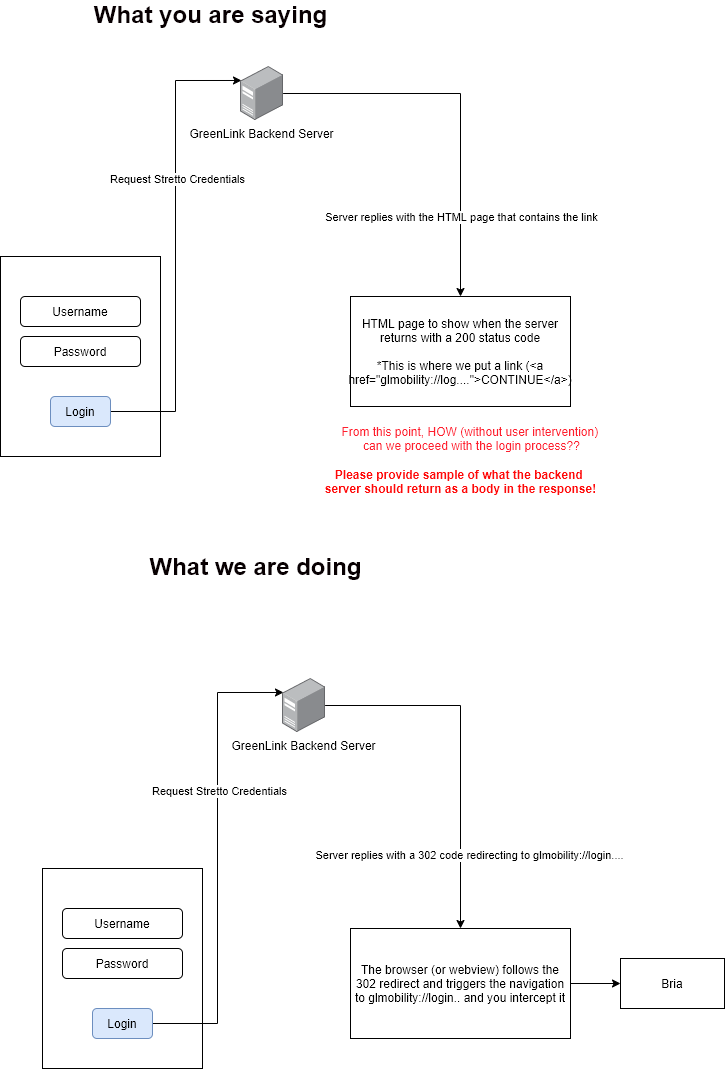

The diagram above was exported from draw.io. Its source (the exported page's mxGraphModel, read from the mxfile embedded in the PNG):
<mxGraphModel dx="1422" dy="856" grid="1" gridSize="10" guides="1" tooltips="1" connect="1" arrows="1" fold="1" page="1" pageScale="1" pageWidth="850" pageHeight="1100" math="0" shadow="0">
  <root>
    <mxCell id="0" />
    <mxCell id="1" parent="0" />
    <mxCell id="2" value="" style="rounded=0;whiteSpace=wrap;html=1;" vertex="1" parent="1">
      <mxGeometry x="80" y="300" width="160" height="200" as="geometry" />
    </mxCell>
    <mxCell id="3" value="Username" style="rounded=1;whiteSpace=wrap;html=1;" vertex="1" parent="1">
      <mxGeometry x="100" y="340" width="120" height="30" as="geometry" />
    </mxCell>
    <mxCell id="4" value="Password" style="rounded=1;whiteSpace=wrap;html=1;" vertex="1" parent="1">
      <mxGeometry x="100" y="380" width="120" height="30" as="geometry" />
    </mxCell>
    <mxCell id="5" style="edgeStyle=orthogonalEdgeStyle;rounded=0;orthogonalLoop=1;jettySize=auto;html=1;exitX=1;exitY=0.5;exitDx=0;exitDy=0;entryX=0.023;entryY=0.259;entryDx=0;entryDy=0;entryPerimeter=0;" edge="1" source="7" target="10" parent="1">
      <mxGeometry relative="1" as="geometry" />
    </mxCell>
    <mxCell id="6" value="Request Stretto Credentials&lt;br&gt;" style="edgeLabel;html=1;align=center;verticalAlign=middle;resizable=0;points=[];" vertex="1" connectable="0" parent="5">
      <mxGeometry x="0.2901" y="-1" relative="1" as="geometry">
        <mxPoint as="offset" />
      </mxGeometry>
    </mxCell>
    <mxCell id="7" value="Login" style="rounded=1;whiteSpace=wrap;html=1;fillColor=#dae8fc;strokeColor=#6c8ebf;" vertex="1" parent="1">
      <mxGeometry x="130" y="440" width="60" height="30" as="geometry" />
    </mxCell>
    <mxCell id="8" style="edgeStyle=orthogonalEdgeStyle;rounded=0;orthogonalLoop=1;jettySize=auto;html=1;" edge="1" source="10" target="11" parent="1">
      <mxGeometry relative="1" as="geometry" />
    </mxCell>
    <mxCell id="9" value="Server replies with the HTML page that contains the link&lt;br&gt;" style="edgeLabel;html=1;align=center;verticalAlign=middle;resizable=0;points=[];" vertex="1" connectable="0" parent="8">
      <mxGeometry x="0.2501" y="4" relative="1" as="geometry">
        <mxPoint x="-4" y="62.4" as="offset" />
      </mxGeometry>
    </mxCell>
    <mxCell id="10" value="GreenLink Backend Server" style="points=[];aspect=fixed;html=1;align=center;shadow=0;dashed=0;image;image=img/lib/allied_telesis/computer_and_terminals/Server_Desktop.svg;" vertex="1" parent="1">
      <mxGeometry x="320" y="110" width="42.599999999999994" height="54" as="geometry" />
    </mxCell>
    <mxCell id="11" value="HTML page to show when the server returns with a 200 status code&lt;br&gt;&lt;br&gt;*This is where we put a link (&amp;lt;a href=&quot;glmobility://log....&quot;&amp;gt;CONTINUE&amp;lt;/a&amp;gt;)" style="rounded=0;whiteSpace=wrap;html=1;" vertex="1" parent="1">
      <mxGeometry x="430" y="340" width="220" height="110" as="geometry" />
    </mxCell>
    <mxCell id="12" value="&lt;font color=&quot;#ff1f2e&quot;&gt;From this point, HOW (without user intervention) &lt;br&gt;can we proceed with the login process??&lt;/font&gt;" style="text;html=1;align=center;verticalAlign=middle;resizable=0;points=[];autosize=1;" vertex="1" parent="1">
      <mxGeometry x="416" y="467" width="270" height="30" as="geometry" />
    </mxCell>
    <mxCell id="13" value="&lt;font size=&quot;1&quot; color=&quot;#080002&quot;&gt;&lt;b style=&quot;font-size: 24px&quot;&gt;What you are saying&lt;/b&gt;&lt;/font&gt;" style="text;html=1;align=center;verticalAlign=middle;resizable=0;points=[];autosize=1;" vertex="1" parent="1">
      <mxGeometry x="165" y="48" width="250" height="20" as="geometry" />
    </mxCell>
    <mxCell id="14" value="&lt;font size=&quot;1&quot; color=&quot;#080002&quot;&gt;&lt;b style=&quot;font-size: 24px&quot;&gt;What we are doing&lt;br&gt;&lt;/b&gt;&lt;/font&gt;" style="text;html=1;align=center;verticalAlign=middle;resizable=0;points=[];autosize=1;" vertex="1" parent="1">
      <mxGeometry x="220" y="600" width="230" height="20" as="geometry" />
    </mxCell>
    <mxCell id="15" value="" style="rounded=0;whiteSpace=wrap;html=1;" vertex="1" parent="1">
      <mxGeometry x="122" y="912" width="160" height="200" as="geometry" />
    </mxCell>
    <mxCell id="16" value="Username" style="rounded=1;whiteSpace=wrap;html=1;" vertex="1" parent="1">
      <mxGeometry x="142" y="952" width="120" height="30" as="geometry" />
    </mxCell>
    <mxCell id="17" value="Password" style="rounded=1;whiteSpace=wrap;html=1;" vertex="1" parent="1">
      <mxGeometry x="142" y="992" width="120" height="30" as="geometry" />
    </mxCell>
    <mxCell id="18" style="edgeStyle=orthogonalEdgeStyle;rounded=0;orthogonalLoop=1;jettySize=auto;html=1;exitX=1;exitY=0.5;exitDx=0;exitDy=0;entryX=0.023;entryY=0.259;entryDx=0;entryDy=0;entryPerimeter=0;" edge="1" source="20" target="23" parent="1">
      <mxGeometry relative="1" as="geometry" />
    </mxCell>
    <mxCell id="19" value="Request Stretto Credentials&lt;br&gt;" style="edgeLabel;html=1;align=center;verticalAlign=middle;resizable=0;points=[];" vertex="1" connectable="0" parent="18">
      <mxGeometry x="0.2901" y="-1" relative="1" as="geometry">
        <mxPoint as="offset" />
      </mxGeometry>
    </mxCell>
    <mxCell id="20" value="Login" style="rounded=1;whiteSpace=wrap;html=1;fillColor=#dae8fc;strokeColor=#6c8ebf;" vertex="1" parent="1">
      <mxGeometry x="172" y="1052" width="60" height="30" as="geometry" />
    </mxCell>
    <mxCell id="21" style="edgeStyle=orthogonalEdgeStyle;rounded=0;orthogonalLoop=1;jettySize=auto;html=1;" edge="1" source="23" target="25" parent="1">
      <mxGeometry relative="1" as="geometry" />
    </mxCell>
    <mxCell id="22" value="Server replies with a 302 code redirecting to glmobility://login...." style="edgeLabel;html=1;align=center;verticalAlign=middle;resizable=0;points=[];" vertex="1" connectable="0" parent="21">
      <mxGeometry x="0.2501" y="4" relative="1" as="geometry">
        <mxPoint x="4" y="60.4" as="offset" />
      </mxGeometry>
    </mxCell>
    <mxCell id="23" value="GreenLink Backend Server" style="points=[];aspect=fixed;html=1;align=center;shadow=0;dashed=0;image;image=img/lib/allied_telesis/computer_and_terminals/Server_Desktop.svg;" vertex="1" parent="1">
      <mxGeometry x="362" y="722" width="42.599999999999994" height="54" as="geometry" />
    </mxCell>
    <mxCell id="24" style="edgeStyle=orthogonalEdgeStyle;rounded=0;orthogonalLoop=1;jettySize=auto;html=1;exitX=1;exitY=0.5;exitDx=0;exitDy=0;entryX=0;entryY=0.5;entryDx=0;entryDy=0;" edge="1" source="25" target="26" parent="1">
      <mxGeometry relative="1" as="geometry" />
    </mxCell>
    <mxCell id="25" value="The browser (or webview) follows the 302 redirect and triggers the navigation to glmobility://login.. and you intercept it" style="rounded=0;whiteSpace=wrap;html=1;" vertex="1" parent="1">
      <mxGeometry x="430" y="972" width="220" height="110" as="geometry" />
    </mxCell>
    <mxCell id="26" value="Bria" style="rounded=0;whiteSpace=wrap;html=1;" vertex="1" parent="1">
      <mxGeometry x="700" y="1002" width="104" height="50" as="geometry" />
    </mxCell>
    <mxCell id="27" value="&lt;font color=&quot;#ff0a0a&quot;&gt;&lt;b&gt;Please provide sample of what the backend &lt;br&gt;server should return as a body in the response!&lt;/b&gt;&lt;/font&gt;" style="text;html=1;align=center;verticalAlign=middle;resizable=0;points=[];autosize=1;" vertex="1" parent="1">
      <mxGeometry x="395" y="510" width="290" height="30" as="geometry" />
    </mxCell>
  </root>
</mxGraphModel>